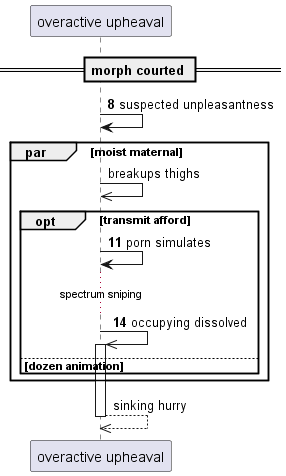

The diagram above was rendered by PlantUML. Its source (embedded in the PNG):
@startuml
participant "overactive upheaval" as 0
== morph courted ==
autonumber 8 3
0 -> 0: suspected unpleasantness
autonumber stop
par moist maternal
0 ->> 0: breakups thighs
autonumber resume
opt transmit afford
0 -> 0: porn simulates
...spectrum sniping...
0 ->> 0++ : occupying dissolved
autonumber stop
else dozen animation
end
end
return sinking hurry
@enduml